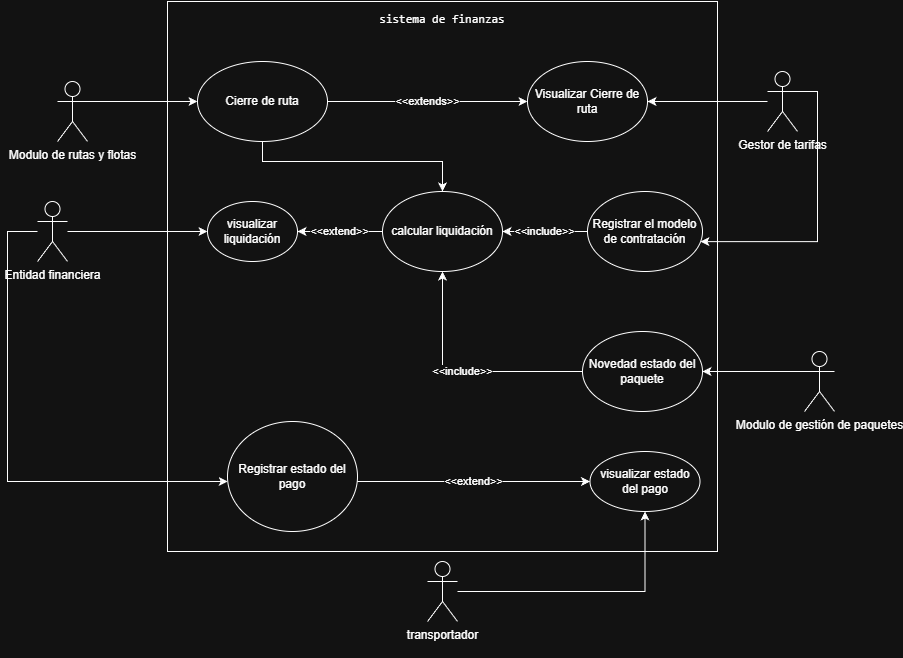

The diagram above was exported from draw.io. Its source (the exported page's mxGraphModel, read from the mxfile embedded in the PNG):
<mxGraphModel dx="2447" dy="824" grid="1" gridSize="10" guides="1" tooltips="1" connect="1" arrows="1" fold="1" page="1" pageScale="1" pageWidth="827" pageHeight="1169" math="0" shadow="0">
  <root>
    <mxCell id="0" />
    <mxCell id="1" parent="0" />
    <mxCell id="37blVZCp7RUmlcRHECOL-2" parent="1" style="whiteSpace=wrap;html=1;aspect=fixed;align=center;" value="&lt;pre style=&quot;text-align: left; padding-bottom: 500px;&quot;&gt;sistema de finanzas&lt;/pre&gt;&lt;div&gt;&lt;br&gt;&lt;/div&gt;" vertex="1">
      <mxGeometry height="550" width="550" x="160" y="120" as="geometry" />
    </mxCell>
    <mxCell id="37blVZCp7RUmlcRHECOL-20" edge="1" parent="1" source="37blVZCp7RUmlcRHECOL-8" style="edgeStyle=orthogonalEdgeStyle;rounded=0;orthogonalLoop=1;jettySize=auto;html=1;" target="37blVZCp7RUmlcRHECOL-9" value="">
      <mxGeometry relative="1" as="geometry">
        <Array as="points">
          <mxPoint x="160" y="220" />
          <mxPoint x="160" y="220" />
        </Array>
      </mxGeometry>
    </mxCell>
    <mxCell id="37blVZCp7RUmlcRHECOL-8" parent="1" style="shape=umlActor;verticalLabelPosition=bottom;verticalAlign=top;html=1;outlineConnect=0;" value="Modulo de rutas y flotas" vertex="1">
      <mxGeometry height="60" width="30" x="50" y="200" as="geometry" />
    </mxCell>
    <mxCell id="QiFGY_FQ1DajHw8aKIQ1-2" edge="1" parent="1" source="37blVZCp7RUmlcRHECOL-9" style="edgeStyle=orthogonalEdgeStyle;rounded=0;orthogonalLoop=1;jettySize=auto;html=1;" target="ELPl16hl6_k8NVuUGMDE-3">
      <mxGeometry relative="1" as="geometry">
        <Array as="points">
          <mxPoint x="255" y="280" />
          <mxPoint x="435" y="280" />
        </Array>
      </mxGeometry>
    </mxCell>
    <mxCell id="QiFGY_FQ1DajHw8aKIQ1-4" edge="1" parent="1" source="37blVZCp7RUmlcRHECOL-9" style="edgeStyle=orthogonalEdgeStyle;rounded=0;orthogonalLoop=1;jettySize=auto;html=1;" target="QiFGY_FQ1DajHw8aKIQ1-3" value="&amp;lt;&amp;lt;extends&amp;gt;&amp;gt;">
      <mxGeometry relative="1" as="geometry" />
    </mxCell>
    <mxCell id="37blVZCp7RUmlcRHECOL-9" parent="1" style="ellipse;whiteSpace=wrap;html=1;" value="Cierre de ruta" vertex="1">
      <mxGeometry height="80" width="130" x="190" y="180" as="geometry" />
    </mxCell>
    <mxCell id="37blVZCp7RUmlcRHECOL-22" edge="1" parent="1" style="edgeStyle=entityRelationEdgeStyle;rounded=0;orthogonalLoop=1;jettySize=auto;html=1;entryX=0.982;entryY=0.627;entryDx=0;entryDy=0;entryPerimeter=0;" target="37blVZCp7RUmlcRHECOL-21" value="">
      <mxGeometry relative="1" as="geometry">
        <mxPoint x="780" y="210" as="sourcePoint" />
        <mxPoint x="650" y="380" as="targetPoint" />
      </mxGeometry>
    </mxCell>
    <mxCell id="QiFGY_FQ1DajHw8aKIQ1-5" edge="1" parent="1" source="37blVZCp7RUmlcRHECOL-13" style="edgeStyle=orthogonalEdgeStyle;rounded=0;orthogonalLoop=1;jettySize=auto;html=1;" target="QiFGY_FQ1DajHw8aKIQ1-3">
      <mxGeometry relative="1" as="geometry" />
    </mxCell>
    <mxCell id="37blVZCp7RUmlcRHECOL-13" parent="1" style="shape=umlActor;verticalLabelPosition=bottom;verticalAlign=top;html=1;outlineConnect=0;" value="&lt;div&gt;Gestor de tarifas&lt;/div&gt;" vertex="1">
      <mxGeometry height="60" width="30" x="760" y="190" as="geometry" />
    </mxCell>
    <mxCell id="ELPl16hl6_k8NVuUGMDE-4" edge="1" parent="1" source="37blVZCp7RUmlcRHECOL-21" style="edgeStyle=orthogonalEdgeStyle;rounded=0;orthogonalLoop=1;jettySize=auto;html=1;" target="ELPl16hl6_k8NVuUGMDE-3" value="&amp;lt;&amp;lt;include&amp;gt;&amp;gt;">
      <mxGeometry relative="1" as="geometry" />
    </mxCell>
    <mxCell id="37blVZCp7RUmlcRHECOL-21" parent="1" style="ellipse;whiteSpace=wrap;html=1;" value="Registrar el modelo de contratación" vertex="1">
      <mxGeometry height="80" width="115" x="580" y="310" as="geometry" />
    </mxCell>
    <mxCell id="37blVZCp7RUmlcRHECOL-27" edge="1" parent="1" source="37blVZCp7RUmlcRHECOL-24" style="edgeStyle=orthogonalEdgeStyle;rounded=0;orthogonalLoop=1;jettySize=auto;html=1;" target="37blVZCp7RUmlcRHECOL-26" value="">
      <mxGeometry relative="1" as="geometry">
        <Array as="points">
          <mxPoint x="780" y="490" />
          <mxPoint x="780" y="490" />
        </Array>
      </mxGeometry>
    </mxCell>
    <mxCell id="37blVZCp7RUmlcRHECOL-24" parent="1" style="shape=umlActor;verticalLabelPosition=bottom;verticalAlign=top;html=1;outlineConnect=0;" value="Modulo de gestión de paquetes" vertex="1">
      <mxGeometry height="60" width="30" x="797" y="470" as="geometry" />
    </mxCell>
    <mxCell id="ELPl16hl6_k8NVuUGMDE-5" edge="1" parent="1" source="37blVZCp7RUmlcRHECOL-26" style="edgeStyle=orthogonalEdgeStyle;rounded=0;orthogonalLoop=1;jettySize=auto;html=1;" target="ELPl16hl6_k8NVuUGMDE-3" value="&amp;lt;&amp;lt;include&amp;gt;&amp;gt;">
      <mxGeometry relative="1" as="geometry" />
    </mxCell>
    <mxCell id="37blVZCp7RUmlcRHECOL-26" parent="1" style="ellipse;whiteSpace=wrap;html=1;" value="Novedad estado del paquete" vertex="1">
      <mxGeometry height="80" width="120" x="575" y="450" as="geometry" />
    </mxCell>
    <mxCell id="ELPl16hl6_k8NVuUGMDE-14" edge="1" parent="1" source="ELPl16hl6_k8NVuUGMDE-3" style="edgeStyle=orthogonalEdgeStyle;rounded=0;orthogonalLoop=1;jettySize=auto;html=1;" target="ELPl16hl6_k8NVuUGMDE-13" value="&amp;lt;&amp;lt;extend&amp;gt;&amp;gt;">
      <mxGeometry relative="1" as="geometry" />
    </mxCell>
    <mxCell id="ELPl16hl6_k8NVuUGMDE-3" parent="1" style="ellipse;whiteSpace=wrap;html=1;" value="calcular liquidación" vertex="1">
      <mxGeometry height="80" width="120" x="375" y="310" as="geometry" />
    </mxCell>
    <mxCell id="ELPl16hl6_k8NVuUGMDE-15" edge="1" parent="1" source="ELPl16hl6_k8NVuUGMDE-11" style="edgeStyle=orthogonalEdgeStyle;rounded=0;orthogonalLoop=1;jettySize=auto;html=1;" target="ELPl16hl6_k8NVuUGMDE-13" value="">
      <mxGeometry relative="1" as="geometry" />
    </mxCell>
    <mxCell id="ELPl16hl6_k8NVuUGMDE-17" edge="1" parent="1" source="ELPl16hl6_k8NVuUGMDE-11" style="edgeStyle=orthogonalEdgeStyle;rounded=0;orthogonalLoop=1;jettySize=auto;html=1;" target="ELPl16hl6_k8NVuUGMDE-16" value="">
      <mxGeometry relative="1" as="geometry">
        <Array as="points">
          <mxPoint y="350" />
          <mxPoint y="600" />
        </Array>
        <mxPoint y="370" as="sourcePoint" />
        <mxPoint x="160" y="600" as="targetPoint" />
      </mxGeometry>
    </mxCell>
    <mxCell id="ELPl16hl6_k8NVuUGMDE-11" parent="1" style="shape=umlActor;verticalLabelPosition=bottom;verticalAlign=top;html=1;outlineConnect=0;" value="Entidad financiera" vertex="1">
      <mxGeometry height="60" width="30" x="30" y="320" as="geometry" />
    </mxCell>
    <mxCell id="ELPl16hl6_k8NVuUGMDE-13" parent="1" style="ellipse;whiteSpace=wrap;html=1;" value="visualizar liquidación" vertex="1">
      <mxGeometry height="60" width="90" x="200" y="320" as="geometry" />
    </mxCell>
    <mxCell id="ELPl16hl6_k8NVuUGMDE-16" parent="1" style="ellipse;whiteSpace=wrap;html=1;" value="Registrar estado del pago" vertex="1">
      <mxGeometry height="110" width="130" x="220" y="540" as="geometry" />
    </mxCell>
    <mxCell id="ELPl16hl6_k8NVuUGMDE-20" parent="1" style="ellipse;whiteSpace=wrap;html=1;" value="visualizar estado del pago" vertex="1">
      <mxGeometry height="60" width="110" x="582.5" y="570" as="geometry" />
    </mxCell>
    <mxCell id="ELPl16hl6_k8NVuUGMDE-22" edge="1" parent="1" source="ELPl16hl6_k8NVuUGMDE-21" style="edgeStyle=orthogonalEdgeStyle;rounded=0;orthogonalLoop=1;jettySize=auto;html=1;" target="ELPl16hl6_k8NVuUGMDE-20" value="">
      <mxGeometry relative="1" as="geometry" />
    </mxCell>
    <mxCell id="ELPl16hl6_k8NVuUGMDE-21" parent="1" style="shape=umlActor;verticalLabelPosition=bottom;verticalAlign=top;html=1;outlineConnect=0;" value="transportador&lt;div&gt;&lt;br&gt;&lt;/div&gt;" vertex="1">
      <mxGeometry height="60" width="30" x="420" y="680" as="geometry" />
    </mxCell>
    <mxCell id="ELPl16hl6_k8NVuUGMDE-23" edge="1" parent="1" source="ELPl16hl6_k8NVuUGMDE-16" style="edgeStyle=orthogonalEdgeStyle;rounded=0;orthogonalLoop=1;jettySize=auto;html=1;entryX=0;entryY=0.5;entryDx=0;entryDy=0;" target="ELPl16hl6_k8NVuUGMDE-20" value="&amp;lt;&amp;lt;extend&amp;gt;&amp;gt;">
      <mxGeometry relative="1" as="geometry">
        <Array as="points">
          <mxPoint x="220" y="600" />
          <mxPoint x="220" y="600" />
        </Array>
        <mxPoint x="184.97" y="470" as="sourcePoint" />
        <mxPoint x="397.4950000000001" y="590" as="targetPoint" />
      </mxGeometry>
    </mxCell>
    <mxCell id="QiFGY_FQ1DajHw8aKIQ1-3" parent="1" style="ellipse;whiteSpace=wrap;html=1;" value="Visualizar Cierre de ruta" vertex="1">
      <mxGeometry height="80" width="120" x="520" y="180" as="geometry" />
    </mxCell>
  </root>
</mxGraphModel>